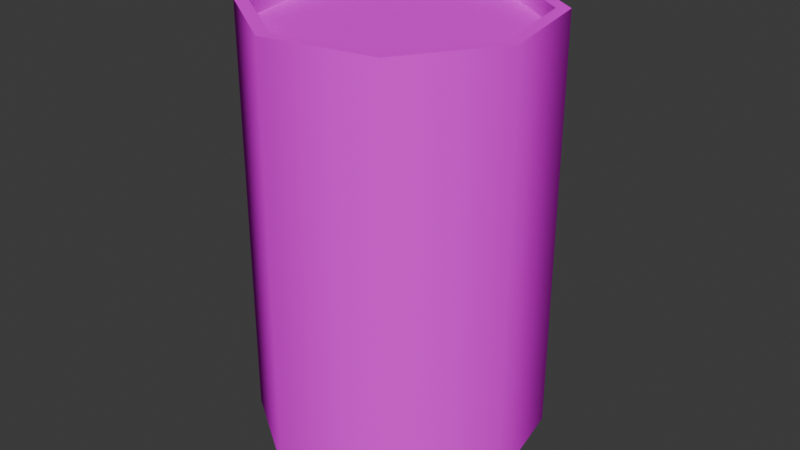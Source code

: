 # Source: barrel.blend  (saved by Blender 4.4.30; exported with 4.5.12 LTS)
import bpy
from mathutils import Matrix  # noqa: F401  (used for matrix-valued properties, if any)

bpy.ops.wm.read_factory_settings(use_empty=True)
scene = bpy.context.scene
scene.name = 'Scene'

# ---- collections
col_collection = bpy.data.collections.new('Collection'); scene.collection.children.link(col_collection)

# ---- images (referenced by path relative to the original .blend; pixels are not part of the script)
import os
ASSET_DIR = os.environ.get("B2B_ASSET_DIR", "")  # directory of the original .blend (textures are referenced by path, not embedded)
HERE = os.path.dirname(os.path.abspath(__file__))  # packed textures are extracted next to this script under _unpacked/

def load_image(name, relpath, width, height, colorspace="sRGB"):
    """Load a texture the original file referenced (path relative to the .blend, or extracted next to this script)."""
    p = next((c for c in (os.path.join(HERE, relpath), os.path.join(ASSET_DIR, relpath)) if relpath and os.path.exists(c)), "")
    if p:
        img = bpy.data.images.load(p, check_existing=True)
        img.name = name
    else:  # same state as the original file: an image datablock whose file is absent (Cycles renders it pink)
        img = bpy.data.images.new(name, width, height)
        img.source = "FILE"
        img.filepath = "//" + (relpath or name)
    img.colorspace_settings.name = colorspace
    return img
img_metalbarreltexturemap_png_001 = load_image('MetalBarrelTextureMap.png.001', 'MetalBarrelTextureMap.png', 1024, 1024, 'sRGB')

# ---- materials (node trees are filled in below, after node groups)
mat_barrel = bpy.data.materials.new('barrel')
mat_barrel.specular_intensity = 0.0

# ---- material node trees
mat_barrel.use_nodes = True; mat_barrel.node_tree.nodes.clear()
_N = mat_barrel.node_tree.nodes; _L = mat_barrel.node_tree.links
n0 = _N.new('ShaderNodeBsdfPrincipled'); n0.name = 'Principled BSDF'; n0.location = (10, 300)
n0.inputs[2].default_value = 0.4
n0.inputs[13].default_value = 0.0
n0.inputs[27].default_value = (0.0, 0.0, 0.0, 1.0)
n0.inputs[28].default_value = 1.0
n1 = _N.new('ShaderNodeOutputMaterial'); n1.name = 'Material Output'; n1.location = (300, 300)
n2 = _N.new('ShaderNodeNormalMap'); n2.name = 'Normal Map'; n2.location = (-300, -300)
n2.label = 'Normal/Map'
n2.inputs[0].default_value = 0.0
n3 = _N.new('ShaderNodeTexImage'); n3.name = 'Image Texture'; n3.location = (-300, 600)
n3.image = img_metalbarreltexturemap_png_001
_L.new(n0.outputs[0], n1.inputs[0])
_L.new(n2.outputs[0], n0.inputs[5])
_L.new(n3.outputs[0], n0.inputs[0])
n1.is_active_output = True

# ---- world
world_world = bpy.data.worlds.new('World'); scene.world = world_world
world_world.use_nodes = True; world_world.node_tree.nodes.clear()
_N = world_world.node_tree.nodes; _L = world_world.node_tree.links
n0 = _N.new('ShaderNodeOutputWorld'); n0.name = 'World Output'; n0.location = (300, 300)
n1 = _N.new('ShaderNodeBackground'); n1.name = 'Background'; n1.location = (10, 300)
n1.inputs[0].default_value = (0.05088, 0.05088, 0.05088, 1.0)
_L.new(n1.outputs[0], n0.inputs[0])
n0.is_active_output = True
world_world.color = (0.05088, 0.05088, 0.05088)
world_world.sun_shadow_jitter_overblur = 0.0

# ---- meshes
me_cylinder_001 = bpy.data.meshes.new('Cylinder.001')
me_cylinder_001.from_pydata([(5.627e-08, 1.0, 0.05275), (5.627e-08, 0.9094, 2.981), (0.7071, 0.7071, 0.05275), (0.643, 0.643, 2.981), (1.0, 2.558e-07, 0.05275), (0.9094, 2.573e-07, 2.981), (0.7071, -0.7071, 0.05275), (0.643, -0.643, 2.981), (-3.115e-08, -1.0, 0.05275), (-3.115e-08, -0.9094, 2.981), (-0.7071, -0.7071, 0.05275), (-0.643, -0.643, 2.981), (-1.0, 3.114e-07, 0.05275), (-0.9094, 3.202e-07, 2.981), (-0.7071, 0.7071, 0.05275), (-0.643, 0.643, 2.981), (0.7071, 0.7071, 2.981), (5.627e-08, 1.0, 2.981), (1.0, 2.558e-07, 2.981), (0.7071, -0.7071, 2.981), (-3.115e-08, -1.0, 2.981), (-0.7071, -0.7071, 2.981), (-1.0, 3.114e-07, 2.981), (-0.7071, 0.7071, 2.981), (0.643, 0.643, 2.871), (5.627e-08, 0.9094, 2.871), (0.9094, 2.573e-07, 2.871), (0.643, -0.643, 2.871), (-3.115e-08, -0.9094, 2.871), (-0.643, -0.643, 2.871), (-0.9094, 3.202e-07, 2.871), (-0.643, 0.643, 2.871)], [], [(0, 17, 16, 2), (2, 16, 18, 4), (4, 18, 19, 6), (6, 19, 20, 8), (8, 20, 21, 10), (10, 21, 22, 12), (3, 1, 25, 24), (12, 22, 23, 14), (14, 23, 17, 0), (0, 2, 4, 6, 8, 10, 12, 14), (1, 3, 16, 17), (3, 5, 18, 16), (5, 7, 19, 18), (7, 9, 20, 19), (9, 11, 21, 20), (11, 13, 22, 21), (13, 15, 23, 22), (15, 1, 17, 23), (24, 25, 31, 30, 29, 28, 27, 26), (1, 15, 31, 25), (13, 11, 29, 30), (9, 7, 27, 28), (5, 3, 24, 26), (15, 13, 30, 31), (11, 9, 28, 29), (7, 5, 26, 27)])
me_cylinder_001.polygons.foreach_set('use_smooth', [True] * 26)
_k = set([(0, 2), (0, 14), (1, 3), (1, 15), (2, 4), (3, 5), (4, 6), (5, 7), (6, 8), (7, 9), (8, 10), (9, 11), (10, 12), (11, 13), (12, 14), (13, 15), (16, 17), (16, 18), (17, 23), (18, 19), (19, 20), (20, 21), (21, 22), (22, 23), (24, 25), (24, 26), (25, 31), (26, 27), (27, 28), (28, 29), (29, 30), (30, 31)])
me_cylinder_001.attributes.new('sharp_edge', 'BOOLEAN', 'EDGE').data.foreach_set('value', [ (min(e.vertices), max(e.vertices)) in _k for e in me_cylinder_001.edges])
_uv = me_cylinder_001.uv_layers.new(name='UVMap')
_uv.uv.foreach_set('vector', [0.3749, 0.5318, 0.3749, 0.9827, 0.2499, 0.9827, 0.2499, 0.5318, 0.2499, 0.5318, 0.2499, 0.9827, 0.125, 0.9827, 0.125, 0.5318, 0.125, 0.5318, 0.125, 0.9827, 0.006768, 0.9827, 0.006768, 0.5318, 0.9948, 0.5318, 0.9948, 0.9827, 0.8747, 0.9827, 0.8747, 0.5318, 0.8747, 0.5318, 0.8747, 0.9827, 0.7498, 0.9827, 0.7498, 0.5318, 0.7498, 0.5318, 0.7498, 0.9827, 0.6248, 0.9827, 0.6248, 0.5318, 0.06218, 0.1619, 0.1543, 0.07328, 0.1629, 0.09262, 0.08247, 0.1683, 0.6248, 0.5318, 0.6248, 0.9827, 0.4998, 0.9827, 0.4998, 0.5318, 0.4998, 0.5318, 0.4998, 0.9827, 0.3749, 0.9827, 0.3749, 0.5318, 0.8687, 0.4251, 0.7846, 0.4251, 0.7251, 0.3656, 0.7251, 0.2815, 0.7846, 0.222, 0.8687, 0.222, 0.9281, 0.2815, 0.9281, 0.3656, 0.1543, 0.07328, 0.06218, 0.1619, 0.04715, 0.1557, 0.148, 0.05831, 0.06218, 0.1619, 0.06429, 0.2899, 0.04977, 0.2972, 0.04678, 0.1567, 0.06429, 0.2899, 0.1515, 0.3825, 0.1439, 0.3969, 0.04873, 0.2947, 0.1515, 0.3825, 0.2822, 0.3838, 0.288, 0.3989, 0.1449, 0.3974, 0.2822, 0.3838, 0.3705, 0.2942, 0.3856, 0.3004, 0.2886, 0.3989, 0.3705, 0.2942, 0.3703, 0.167, 0.3856, 0.1606, 0.3858, 0.3005, 0.3703, 0.167, 0.2824, 0.07684, 0.2891, 0.06168, 0.3858, 0.161, 0.2824, 0.07684, 0.1543, 0.07328, 0.1484, 0.05798, 0.2891, 0.0619, 0.2746, 0.09581, 0.3528, 0.1711, 0.3525, 0.2875, 0.2746, 0.3653, 0.161, 0.3653, 0.08103, 0.2875, 0.07986, 0.1731, 0.1598, 0.09465, 0.1543, 0.07328, 0.2824, 0.07684, 0.2745, 0.09663, 0.1629, 0.09262, 0.3703, 0.167, 0.3705, 0.2942, 0.3504, 0.287, 0.3508, 0.1757, 0.2822, 0.3838, 0.1515, 0.3825, 0.1599, 0.363, 0.2733, 0.3645, 0.06429, 0.2899, 0.06218, 0.1619, 0.08247, 0.1683, 0.0832, 0.2816, 0.2824, 0.07684, 0.3703, 0.167, 0.3508, 0.1757, 0.2745, 0.09663, 0.3705, 0.2942, 0.2822, 0.3838, 0.2733, 0.3645, 0.3504, 0.287, 0.1515, 0.3825, 0.06429, 0.2899, 0.0832, 0.2816, 0.1599, 0.363])
me_cylinder_001.materials.append(mat_barrel)
me_cylinder_001.update()
me_cylinder_001.normals_split_custom_set([tuple(v) for v in zip(*[iter([2.054e-08, 1.0, 0.0, 2.054e-08, 1.0, 0.0, 0.7071, 0.7071, 0.0, 0.7071, 0.7071, 0.0, 0.7071, 0.7071, 0.0, 0.7071, 0.7071, 0.0, 1.0, -2.054e-08, 0.0, 1.0, -2.054e-08, 0.0, 1.0, -2.054e-08, 0.0, 1.0, -2.054e-08, 0.0, 0.7071, -0.7071, 0.0, 0.7071, -0.7071, 0.0, 0.7071, -0.7071, 0.0, 0.7071, -0.7071, 0.0, -2.054e-08, -1.0, 0.0, -2.054e-08, -1.0, 0.0, -2.054e-08, -1.0, 0.0, -2.054e-08, -1.0, 0.0, -0.7071, -0.7071, 0.0, -0.7071, -0.7071, 0.0, -0.7071, -0.7071, 0.0, -0.7071, -0.7071, 0.0, -1.0, -6.161e-08, 0.0, -1.0, -6.161e-08, 0.0, -0.7071, -0.7071, 0.0, -4.107e-08, -1.0, 0.0, -4.107e-08, -1.0, 0.0, -0.7071, -0.7071, 0.0, -1.0, -6.161e-08, 0.0, -1.0, -6.161e-08, 0.0, -0.7071, 0.7071, 0.0, -0.7071, 0.7071, 0.0, -0.7071, 0.7071, 0.0, -0.7071, 0.7071, 0.0, 2.054e-08, 1.0, 0.0, 2.054e-08, 1.0, 0.0, -1.317e-09, 0.0, -1.0, -1.317e-09, 0.0, -1.0, -1.317e-09, 0.0, -1.0, -1.317e-09, 0.0, -1.0, -1.317e-09, 0.0, -1.0, -1.317e-09, 0.0, -1.0, -1.317e-09, 0.0, -1.0, -1.317e-09, 0.0, -1.0, 4.871e-07, 0.0, 1.0, 4.871e-07, 0.0, 1.0, 4.871e-07, 0.0, 1.0, 4.871e-07, 0.0, 1.0, 4.871e-07, 0.0, 1.0, 0.0, 0.0, 1.0, 0.0, 0.0, 1.0, 4.871e-07, 0.0, 1.0, 0.0, 0.0, 1.0, 0.0, 0.0, 1.0, 0.0, 0.0, 1.0, 0.0, 0.0, 1.0, 0.0, 0.0, 1.0, -4.871e-07, 0.0, 1.0, -4.871e-07, 0.0, 1.0, 0.0, 0.0, 1.0, -4.871e-07, 0.0, 1.0, -4.871e-07, 0.0, 1.0, -4.871e-07, 0.0, 1.0, -4.871e-07, 0.0, 1.0, -4.871e-07, 0.0, 1.0, 0.0, 0.0, 1.0, 0.0, 0.0, 1.0, -4.871e-07, 0.0, 1.0, 0.0, 0.0, 1.0, 0.0, 0.0, 1.0, 0.0, 0.0, 1.0, 0.0, 0.0, 1.0, 0.0, 0.0, 1.0, 4.871e-07, 0.0, 1.0, 4.871e-07, 0.0, 1.0, 0.0, 0.0, 1.0, 5.097e-08, 0.0, 1.0, 5.097e-08, 0.0, 1.0, 5.097e-08, 0.0, 1.0, 5.097e-08, 0.0, 1.0, 5.097e-08, 0.0, 1.0, 5.097e-08, 0.0, 1.0, 5.097e-08, 0.0, 1.0, 5.097e-08, 0.0, 1.0, -4.107e-08, -1.0, 0.0, 0.7071, -0.7071, 0.0, 0.7071, -0.7071, 0.0, -4.107e-08, -1.0, 0.0, 1.0, 4.313e-07, 0.0, 0.7071, 0.7071, 0.0, 0.7071, 0.7071, 0.0, 1.0, 4.313e-07, 0.0, 6.161e-08, 1.0, 0.0, -0.7071, 0.7071, 0.0, -0.7071, 0.7071, 0.0, 6.161e-08, 1.0, 0.0, -1.0, 0.0, 0.0, -0.7071, -0.7071, 0.0, -0.7071, -0.7071, 0.0, -1.0, 0.0, 0.0, 0.7071, -0.7071, 0.0, 1.0, 4.313e-07, 0.0, 1.0, 4.313e-07, 0.0, 0.7071, -0.7071, 0.0, 0.7071, 0.7071, 0.0, 6.161e-08, 1.0, 0.0, 6.161e-08, 1.0, 0.0, 0.7071, 0.7071, 0.0, -0.7071, 0.7071, 0.0, -1.0, 0.0, 0.0, -1.0, 0.0, 0.0, -0.7071, 0.7071, 0.0])] * 3)])

# ---- objects
ob_barrel = bpy.data.objects.new('barrel', me_cylinder_001)

# ---- transforms, parenting, visibility, modifiers, constraints
ob_barrel.location = (0.0, 0.0, -0.07037)
ob_barrel.rotation_euler = (2.845e-07, -5.345e-08, 1.374)
ob_barrel.color = (0.8, 0.8, 0.8, 1.0)

# ---- collection membership
col_collection.objects.link(ob_barrel)

# ---- scene / render settings (as saved in the file)
scene.frame_start = 1; scene.frame_end = 250; scene.frame_set(1)
scene.render.engine = 'BLENDER_EEVEE_NEXT'
bpy.context.view_layer.update()

# ---- added for rendering (the .blend has no active camera and no usable light): camera, sun
cam_auto = bpy.data.cameras.new('AutoCamera')
cam_auto.lens = 50.0
cam_auto.sensor_width = 36.0
cam_auto.clip_end = 1000.0
ob_auto_camera = bpy.data.objects.new('AutoCamera', cam_auto)
scene.collection.objects.link(ob_auto_camera)
ob_auto_camera.location = (4.10065, -4.92078, 4.72681)
ob_auto_camera.rotation_euler = (1.09748, -7.21219e-08, 0.694738)
scene.camera = ob_auto_camera
light_auto_sun = bpy.data.lights.new('AutoSun', 'SUN')
light_auto_sun.energy = 3.0
light_auto_sun.angle = 0.0523599
ob_auto_sun = bpy.data.objects.new('AutoSun', light_auto_sun)
scene.collection.objects.link(ob_auto_sun)
ob_auto_sun.rotation_euler = (0.872665, 0.174533, 0.523599)
bpy.context.view_layer.update()
